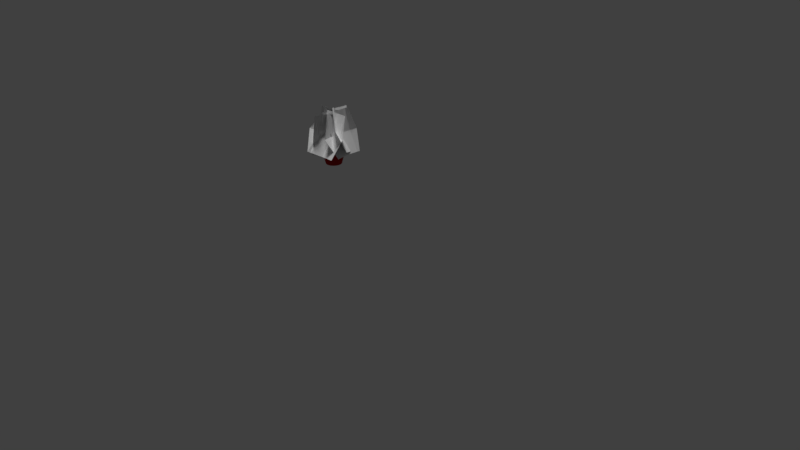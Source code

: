 # Source: vase.blend  (saved by Blender 2.78.0; exported with 4.5.12 LTS)
import bpy
from mathutils import Matrix  # noqa: F401  (used for matrix-valued properties, if any)

bpy.ops.wm.read_factory_settings(use_empty=True)
scene = bpy.context.scene
scene.name = 'Scene'

# ---- collections
col_collection_1 = bpy.data.collections.new('Collection 1'); scene.collection.children.link(col_collection_1)

# ---- materials (node trees are filled in below, after node groups)
mat_material_001 = bpy.data.materials.new('Material.001')
mat_material_001.alpha_threshold = 0.0
mat_material_001.use_transparent_shadow = False
mat_material_001.roughness = 0.5
mat_material_001.specular_intensity = 0.0
mat_material_002 = bpy.data.materials.new('Material.002')
mat_material_002.alpha_threshold = 0.0
mat_material_002.use_transparent_shadow = False
mat_material_002.diffuse_color = (0.3757, 0.009174, 0.008007, 1.0)
mat_material_002.roughness = 0.5

# ---- material node trees

# ---- world
world_world = bpy.data.worlds.new('World'); scene.world = world_world
world_world.color = (0.05088, 0.05088, 0.05088)
world_world.use_sun_shadow = False
world_world.sun_shadow_jitter_overblur = 0.0
world_world.cycles.sampling_method = 'MANUAL'

# ---- cameras
cam_camera = bpy.data.cameras.new('Camera')
cam_camera.clip_end = 100.0
cam_camera.lens = 35.0
cam_camera.sensor_width = 32.0
cam_camera.sensor_height = 18.0
cam_camera.ortho_scale = 7.314
cam_camera.dof.focus_distance = 0.0
cam_camera.dof.aperture_fstop = 128.0

# ---- lights
light_sun = bpy.data.lights.new('Sun', 'SUN')
light_sun.transmission_factor = 0.0
light_sun.angle = 0.1993
light_sun.energy = 2.0
light_sun.shadow_buffer_clip_start = 0.5
light_sun.shadow_soft_size = 0.1
light_sun.shadow_cascade_max_distance = 1000.0

# ---- meshes
me_plane_006 = bpy.data.meshes.new('Plane.006')
me_plane_006.from_pydata([(-1.0, -0.5762, -0.3652), (1.0, -0.4475, -0.348), (-1.0, 0.6049, -0.1788), (1.0, 0.5934, -0.335), (-1.0, 0.01277, 0.0), (1.0, 0.01277, -0.1012), (0.0, -0.8983, -0.3384), (0.0, 0.7808, -0.1801), (0.0, 0.01277, 0.0852), (1.0, 0.5064, -0.2131), (-1.0, 0.5064, -0.1049), (0.0, 0.5064, -0.04838), (-1.0, -0.4936, -0.2662), (1.0, -0.417, -0.2477), (0.0, -0.4936, -0.07591)], [], [(11, 9, 3, 7), (14, 13, 5, 8), (12, 14, 8, 4), (10, 11, 7, 2), (4, 8, 11, 10), (8, 5, 9, 11), (0, 6, 14, 12), (6, 1, 13, 14)])
_uv = me_plane_006.uv_layers.new(name='UVMap')
_uv.uv.foreach_set('vector', [0.5, 0.75, 0.9999, 0.75, 0.9999, 0.9999, 0.5, 0.9999, 0.5, 0.25, 0.9999, 0.25, 0.9999, 0.5, 0.5, 0.5, 0.0001, 0.25, 0.5, 0.25, 0.5, 0.5, 0.0001, 0.5, 9.999e-05, 0.75, 0.5, 0.75, 0.5, 0.9999, 9.998e-05, 0.9999, 0.0001, 0.5, 0.5, 0.5, 0.5, 0.75, 9.999e-05, 0.75, 0.5, 0.5, 0.9999, 0.5, 0.9999, 0.75, 0.5, 0.75, 0.0001, 9.998e-05, 0.5, 9.998e-05, 0.5, 0.25, 0.0001, 0.25, 0.5, 9.998e-05, 0.9999, 9.998e-05, 0.9999, 0.25, 0.5, 0.25])
me_plane_006.materials.append(mat_material_001)
me_plane_006.use_remesh_preserve_volume = False
me_plane_006.use_remesh_preserve_attributes = False
me_plane_006.use_mirror_vertex_groups = False
me_plane_006.update()
me_plane_005 = bpy.data.meshes.new('Plane.005')
me_plane_005.from_pydata([(-1.0, -0.5762, -0.3652), (1.0, -0.4475, -0.348), (-1.0, 0.6049, -0.1788), (1.0, 0.5934, -0.335), (-1.0, 0.01277, 0.0), (1.0, 0.01277, -0.1012), (0.0, -0.8983, -0.3384), (0.0, 0.7808, -0.1801), (0.0, 0.01277, 0.0852), (1.0, 0.5064, -0.2131), (-1.0, 0.5064, -0.1049), (0.0, 0.5064, -0.04838), (-1.0, -0.4936, -0.2662), (1.0, -0.417, -0.2477), (0.0, -0.4936, -0.07591)], [], [(11, 9, 3, 7), (14, 13, 5, 8), (12, 14, 8, 4), (10, 11, 7, 2), (4, 8, 11, 10), (8, 5, 9, 11), (0, 6, 14, 12), (6, 1, 13, 14)])
_uv = me_plane_005.uv_layers.new(name='UVMap')
_uv.uv.foreach_set('vector', [0.5, 0.75, 0.9999, 0.75, 0.9999, 0.9999, 0.5, 0.9999, 0.5, 0.25, 0.9999, 0.25, 0.9999, 0.5, 0.5, 0.5, 0.0001, 0.25, 0.5, 0.25, 0.5, 0.5, 0.0001, 0.5, 9.999e-05, 0.75, 0.5, 0.75, 0.5, 0.9999, 9.998e-05, 0.9999, 0.0001, 0.5, 0.5, 0.5, 0.5, 0.75, 9.999e-05, 0.75, 0.5, 0.5, 0.9999, 0.5, 0.9999, 0.75, 0.5, 0.75, 0.0001, 9.998e-05, 0.5, 9.998e-05, 0.5, 0.25, 0.0001, 0.25, 0.5, 9.998e-05, 0.9999, 9.998e-05, 0.9999, 0.25, 0.5, 0.25])
me_plane_005.materials.append(mat_material_001)
me_plane_005.use_remesh_preserve_volume = False
me_plane_005.use_remesh_preserve_attributes = False
me_plane_005.use_mirror_vertex_groups = False
me_plane_005.update()
me_plane_004 = bpy.data.meshes.new('Plane.004')
me_plane_004.from_pydata([(-1.0, -0.5762, -0.3652), (1.0, -0.4475, -0.348), (-1.0, 0.6049, -0.1788), (1.0, 0.5934, -0.335), (-1.0, 0.01277, 0.0), (1.0, 0.01277, -0.1012), (0.0, -0.8983, -0.3384), (0.0, 0.7808, -0.1801), (0.0, 0.01277, 0.0852), (1.0, 0.5064, -0.2131), (-1.0, 0.5064, -0.1049), (0.0, 0.5064, -0.04838), (-1.0, -0.4936, -0.2662), (1.0, -0.417, -0.2477), (0.0, -0.4936, -0.07591)], [], [(11, 9, 3, 7), (14, 13, 5, 8), (12, 14, 8, 4), (10, 11, 7, 2), (4, 8, 11, 10), (8, 5, 9, 11), (0, 6, 14, 12), (6, 1, 13, 14)])
_uv = me_plane_004.uv_layers.new(name='UVMap')
_uv.uv.foreach_set('vector', [0.5, 0.75, 0.9999, 0.75, 0.9999, 0.9999, 0.5, 0.9999, 0.5, 0.25, 0.9999, 0.25, 0.9999, 0.5, 0.5, 0.5, 0.0001, 0.25, 0.5, 0.25, 0.5, 0.5, 0.0001, 0.5, 9.999e-05, 0.75, 0.5, 0.75, 0.5, 0.9999, 9.998e-05, 0.9999, 0.0001, 0.5, 0.5, 0.5, 0.5, 0.75, 9.999e-05, 0.75, 0.5, 0.5, 0.9999, 0.5, 0.9999, 0.75, 0.5, 0.75, 0.0001, 9.998e-05, 0.5, 9.998e-05, 0.5, 0.25, 0.0001, 0.25, 0.5, 9.998e-05, 0.9999, 9.998e-05, 0.9999, 0.25, 0.5, 0.25])
me_plane_004.materials.append(mat_material_001)
me_plane_004.use_remesh_preserve_volume = False
me_plane_004.use_remesh_preserve_attributes = False
me_plane_004.use_mirror_vertex_groups = False
me_plane_004.update()
me_plane_003 = bpy.data.meshes.new('Plane.003')
me_plane_003.from_pydata([(-1.0, -0.5762, -0.3652), (1.0, -0.4475, -0.348), (-1.0, 0.6049, -0.1788), (1.0, 0.5934, -0.335), (-1.0, 0.01277, 0.0), (1.0, 0.01277, -0.1012), (0.0, -0.8983, -0.3384), (0.0, 0.7808, -0.1801), (0.0, 0.01277, 0.0852), (1.0, 0.5064, -0.2131), (-1.0, 0.5064, -0.1049), (0.0, 0.5064, -0.04838), (-1.0, -0.4936, -0.2662), (1.0, -0.417, -0.2477), (0.0, -0.4936, -0.07591)], [], [(11, 9, 3, 7), (14, 13, 5, 8), (12, 14, 8, 4), (10, 11, 7, 2), (4, 8, 11, 10), (8, 5, 9, 11), (0, 6, 14, 12), (6, 1, 13, 14)])
_uv = me_plane_003.uv_layers.new(name='UVMap')
_uv.uv.foreach_set('vector', [0.5, 0.75, 0.9999, 0.75, 0.9999, 0.9999, 0.5, 0.9999, 0.5, 0.25, 0.9999, 0.25, 0.9999, 0.5, 0.5, 0.5, 0.0001, 0.25, 0.5, 0.25, 0.5, 0.5, 0.0001, 0.5, 9.999e-05, 0.75, 0.5, 0.75, 0.5, 0.9999, 9.998e-05, 0.9999, 0.0001, 0.5, 0.5, 0.5, 0.5, 0.75, 9.999e-05, 0.75, 0.5, 0.5, 0.9999, 0.5, 0.9999, 0.75, 0.5, 0.75, 0.0001, 9.998e-05, 0.5, 9.998e-05, 0.5, 0.25, 0.0001, 0.25, 0.5, 9.998e-05, 0.9999, 9.998e-05, 0.9999, 0.25, 0.5, 0.25])
me_plane_003.materials.append(mat_material_001)
me_plane_003.use_remesh_preserve_volume = False
me_plane_003.use_remesh_preserve_attributes = False
me_plane_003.use_mirror_vertex_groups = False
me_plane_003.update()
me_plane_002 = bpy.data.meshes.new('Plane.002')
me_plane_002.from_pydata([(-1.0, -0.5762, -0.3652), (1.0, -0.4475, -0.348), (-1.0, 0.6049, -0.1788), (1.0, 0.5934, -0.335), (-1.0, 0.01277, 0.0), (1.0, 0.01277, -0.1012), (0.0, -0.8983, -0.3384), (0.0, 0.7808, -0.1801), (0.0, 0.01277, 0.0852), (1.0, 0.5064, -0.2131), (-1.0, 0.5064, -0.1049), (0.0, 0.5064, -0.04838), (-1.0, -0.4936, -0.2662), (1.0, -0.417, -0.2477), (0.0, -0.4936, -0.07591)], [], [(11, 9, 3, 7), (14, 13, 5, 8), (12, 14, 8, 4), (10, 11, 7, 2), (4, 8, 11, 10), (8, 5, 9, 11), (0, 6, 14, 12), (6, 1, 13, 14)])
_uv = me_plane_002.uv_layers.new(name='UVMap')
_uv.uv.foreach_set('vector', [0.5, 0.75, 0.9999, 0.75, 0.9999, 0.9999, 0.5, 0.9999, 0.5, 0.25, 0.9999, 0.25, 0.9999, 0.5, 0.5, 0.5, 0.0001, 0.25, 0.5, 0.25, 0.5, 0.5, 0.0001, 0.5, 9.999e-05, 0.75, 0.5, 0.75, 0.5, 0.9999, 9.998e-05, 0.9999, 0.0001, 0.5, 0.5, 0.5, 0.5, 0.75, 9.999e-05, 0.75, 0.5, 0.5, 0.9999, 0.5, 0.9999, 0.75, 0.5, 0.75, 0.0001, 9.998e-05, 0.5, 9.998e-05, 0.5, 0.25, 0.0001, 0.25, 0.5, 9.998e-05, 0.9999, 9.998e-05, 0.9999, 0.25, 0.5, 0.25])
me_plane_002.materials.append(mat_material_001)
me_plane_002.use_remesh_preserve_volume = False
me_plane_002.use_remesh_preserve_attributes = False
me_plane_002.use_mirror_vertex_groups = False
me_plane_002.update()
me_plane_001 = bpy.data.meshes.new('Plane.001')
me_plane_001.from_pydata([(-1.0, -0.5762, -0.3652), (1.0, -0.4475, -0.348), (-1.0, 0.6049, -0.1788), (1.0, 0.5934, -0.335), (-1.0, 0.01277, 0.0), (1.0, 0.01277, -0.1012), (0.0, -0.8983, -0.3384), (0.0, 0.7808, -0.1801), (0.0, 0.01277, 0.0852), (1.0, 0.5064, -0.2131), (-1.0, 0.5064, -0.1049), (0.0, 0.5064, -0.04838), (-1.0, -0.4936, -0.2662), (1.0, -0.417, -0.2477), (0.0, -0.4936, -0.07591)], [], [(11, 9, 3, 7), (14, 13, 5, 8), (12, 14, 8, 4), (10, 11, 7, 2), (4, 8, 11, 10), (8, 5, 9, 11), (0, 6, 14, 12), (6, 1, 13, 14)])
_uv = me_plane_001.uv_layers.new(name='UVMap')
_uv.uv.foreach_set('vector', [0.5, 0.75, 0.9999, 0.75, 0.9999, 0.9999, 0.5, 0.9999, 0.5, 0.25, 0.9999, 0.25, 0.9999, 0.5, 0.5, 0.5, 0.0001, 0.25, 0.5, 0.25, 0.5, 0.5, 0.0001, 0.5, 9.999e-05, 0.75, 0.5, 0.75, 0.5, 0.9999, 9.998e-05, 0.9999, 0.0001, 0.5, 0.5, 0.5, 0.5, 0.75, 9.999e-05, 0.75, 0.5, 0.5, 0.9999, 0.5, 0.9999, 0.75, 0.5, 0.75, 0.0001, 9.998e-05, 0.5, 9.998e-05, 0.5, 0.25, 0.0001, 0.25, 0.5, 9.998e-05, 0.9999, 9.998e-05, 0.9999, 0.25, 0.5, 0.25])
me_plane_001.materials.append(mat_material_001)
me_plane_001.use_remesh_preserve_volume = False
me_plane_001.use_remesh_preserve_attributes = False
me_plane_001.use_mirror_vertex_groups = False
me_plane_001.update()
me_circle = bpy.data.meshes.new('Circle')
me_circle.from_pydata([(0.0, 1.0, 0.0), (-0.1951, 0.9808, 0.0), (-0.3827, 0.9239, 0.0), (-0.5556, 0.8315, 0.0), (-0.7071, 0.7071, 0.0), (-0.8315, 0.5556, 0.0), (-0.9239, 0.3827, 0.0), (-0.9808, 0.1951, 0.0), (-1.0, 7.55e-08, 0.0), (-0.9808, -0.1951, 0.0), (-0.9239, -0.3827, 0.0), (-0.8315, -0.5556, 0.0), (-0.7071, -0.7071, 0.0), (-0.5556, -0.8315, 0.0), (-0.3827, -0.9239, 0.0), (-0.1951, -0.9808, 0.0), (3.258e-07, -1.0, 0.0), (0.1951, -0.9808, 0.0), (0.3827, -0.9239, 0.0), (0.5556, -0.8315, 0.0), (0.7071, -0.7071, 0.0), (0.8315, -0.5556, 0.0), (0.9239, -0.3827, 0.0), (0.9808, -0.1951, 0.0), (1.0, 9.656e-07, 0.0), (0.9808, 0.1951, 0.0), (0.9239, 0.3827, 0.0), (0.8315, 0.5556, 0.0), (0.7071, 0.7071, 0.0), (0.5556, 0.8315, 0.0), (0.3827, 0.9239, 0.0), (0.1951, 0.9808, 0.0), (1.534e-08, 1.129, 0.4883), (-0.2203, 1.108, 0.4883), (-0.4321, 1.043, 0.4883), (-0.6274, 0.9389, 0.4883), (-0.7985, 0.7985, 0.4883), (-0.9389, 0.6274, 0.4883), (-1.043, 0.4321, 0.4883), (-1.108, 0.2203, 0.4883), (-1.129, 4.843e-08, 0.4883), (-1.108, -0.2203, 0.4883), (-1.043, -0.4321, 0.4883), (-0.9389, -0.6274, 0.4883), (-0.7985, -0.7985, 0.4883), (-0.6274, -0.9389, 0.4883), (-0.4321, -1.043, 0.4883), (-0.2203, -1.108, 0.4883), (3.833e-07, -1.129, 0.4883), (0.2203, -1.108, 0.4883), (0.4321, -1.043, 0.4883), (0.6274, -0.9389, 0.4883), (0.7985, -0.7985, 0.4883), (0.9389, -0.6274, 0.4883), (1.043, -0.4321, 0.4883), (1.108, -0.2203, 0.4883), (1.129, 1.054e-06, 0.4883), (1.108, 0.2203, 0.4883), (1.043, 0.4321, 0.4883), (0.9389, 0.6274, 0.4883), (0.7985, 0.7985, 0.4883), (0.6274, 0.9389, 0.4883), (0.4321, 1.043, 0.4883), (0.2203, 1.108, 0.4883), (3.506e-08, 1.276, 1.031), (-0.249, 1.252, 1.031), (-0.4884, 1.179, 1.031), (-0.7091, 1.061, 1.031), (-0.9025, 0.9025, 1.031), (-1.061, 0.7091, 1.031), (-1.179, 0.4884, 1.031), (-1.252, 0.249, 1.031), (-1.276, 1.445e-08, 1.031), (-1.252, -0.249, 1.031), (-1.179, -0.4884, 1.031), (-1.061, -0.7091, 1.031), (-0.9025, -0.9025, 1.031), (-0.7091, -1.061, 1.031), (-0.4884, -1.179, 1.031), (-0.249, -1.252, 1.031), (4.509e-07, -1.276, 1.031), (0.249, -1.252, 1.031), (0.4884, -1.179, 1.031), (0.7091, -1.061, 1.031), (0.9025, -0.9025, 1.031), (1.061, -0.7091, 1.031), (1.179, -0.4884, 1.031), (1.252, -0.249, 1.031), (1.276, 1.151e-06, 1.031), (1.252, 0.249, 1.031), (1.179, 0.4884, 1.031), (1.061, 0.7091, 1.031), (0.9025, 0.9025, 1.031), (0.7091, 1.061, 1.031), (0.4884, 1.179, 1.031), (0.249, 1.252, 1.031), (4.766e-08, 1.379, 1.546), (-0.269, 1.352, 1.546), (-0.5276, 1.274, 1.546), (-0.766, 1.146, 1.546), (-0.9749, 0.9749, 1.546), (-1.146, 0.766, 1.546), (-1.274, 0.5276, 1.546), (-1.352, 0.269, 1.546), (-1.379, -7.094e-09, 1.546), (-1.352, -0.269, 1.546), (-1.274, -0.5276, 1.546), (-1.146, -0.766, 1.546), (-0.9749, -0.9749, 1.546), (-0.766, -1.146, 1.546), (-0.5276, -1.274, 1.546), (-0.269, -1.352, 1.546), (4.969e-07, -1.379, 1.546), (0.269, -1.352, 1.546), (0.5276, -1.274, 1.546), (0.766, -1.146, 1.546), (0.9749, -0.9749, 1.546), (1.146, -0.766, 1.546), (1.274, -0.5276, 1.546), (1.352, -0.269, 1.546), (1.379, 1.22e-06, 1.546), (1.352, 0.269, 1.546), (1.274, 0.5276, 1.546), (1.146, 0.766, 1.546), (0.9749, 0.9749, 1.546), (0.766, 1.146, 1.546), (0.5276, 1.274, 1.546), (0.269, 1.352, 1.546), (4.766e-08, 1.379, 1.953), (-0.269, 1.352, 1.953), (-0.5276, 1.274, 1.953), (-0.766, 1.146, 1.953), (-0.9749, 0.9749, 1.953), (-1.146, 0.766, 1.953), (-1.274, 0.5276, 1.953), (-1.352, 0.269, 1.953), (-1.379, -7.094e-09, 1.953), (-1.352, -0.269, 1.953), (-1.274, -0.5276, 1.953), (-1.146, -0.766, 1.953), (-0.9749, -0.9749, 1.953), (-0.766, -1.146, 1.953), (-0.5276, -1.274, 1.953), (-0.269, -1.352, 1.953), (4.969e-07, -1.379, 1.953), (0.269, -1.352, 1.953), (0.5276, -1.274, 1.953), (0.766, -1.146, 1.953), (0.9749, -0.9749, 1.953), (1.146, -0.766, 1.953), (1.274, -0.5276, 1.953), (1.352, -0.269, 1.953), (1.379, 1.22e-06, 1.953), (1.352, 0.269, 1.953), (1.274, 0.5276, 1.953), (1.146, 0.766, 1.953), (0.9749, 0.9749, 1.953), (0.766, 1.146, 1.953), (0.5276, 1.274, 1.953), (0.269, 1.352, 1.953), (3.403e-08, 1.275, 2.36), (-0.2487, 1.25, 2.36), (-0.4879, 1.178, 2.36), (-0.7083, 1.06, 2.36), (-0.9015, 0.9015, 2.36), (-1.06, 0.7083, 2.36), (-1.178, 0.4879, 2.36), (-1.25, 0.2487, 2.36), (-1.275, 1.673e-08, 2.36), (-1.25, -0.2487, 2.36), (-1.178, -0.4879, 2.36), (-1.06, -0.7083, 2.36), (-0.9015, -0.9015, 2.36), (-0.7083, -1.06, 2.36), (-0.4879, -1.178, 2.36), (-0.2487, -1.25, 2.36), (4.494e-07, -1.275, 2.36), (0.2487, -1.25, 2.36), (0.4879, -1.178, 2.36), (0.7083, -1.06, 2.36), (0.9015, -0.9015, 2.36), (1.06, -0.7083, 2.36), (1.178, -0.4879, 2.36), (1.25, -0.2487, 2.36), (1.275, 1.151e-06, 2.36), (1.25, 0.2487, 2.36), (1.178, 0.4879, 2.36), (1.06, 0.7083, 2.36), (0.9015, 0.9015, 2.36), (0.7083, 1.06, 2.36), (0.4879, 1.178, 2.36), (0.2487, 1.25, 2.36), (1.275e-08, 1.121, 2.713), (-0.2187, 1.1, 2.713), (-0.429, 1.036, 2.713), (-0.6229, 0.9322, 2.713), (-0.7928, 0.7928, 2.713), (-0.9322, 0.6229, 2.713), (-1.036, 0.429, 2.713), (-1.1, 0.2187, 2.713), (-1.121, 5.065e-08, 2.713), (-1.1, -0.2187, 2.713), (-1.036, -0.429, 2.713), (-0.9322, -0.6229, 2.713), (-0.7928, -0.7928, 2.713), (-0.6229, -0.9322, 2.713), (-0.429, -1.036, 2.713), (-0.2187, -1.1, 2.713), (3.781e-07, -1.121, 2.713), (0.2187, -1.1, 2.713), (0.429, -1.036, 2.713), (0.6229, -0.9322, 2.713), (0.7928, -0.7928, 2.713), (0.9322, -0.6229, 2.713), (1.036, -0.429, 2.713), (1.1, -0.2187, 2.713), (1.121, 1.049e-06, 2.713), (1.1, 0.2187, 2.713), (1.036, 0.429, 2.713), (0.9322, 0.6229, 2.713), (0.7928, 0.7928, 2.713), (0.6229, 0.9322, 2.713), (0.429, 1.036, 2.713), (0.2187, 1.1, 2.713), (3.385e-08, 1.48, 2.333), (-0.2888, 1.452, 2.333), (-0.5665, 1.368, 2.333), (-0.8225, 1.231, 2.333), (-1.047, 1.047, 2.333), (-1.231, 0.8225, 2.333), (-1.368, 0.5665, 2.333), (-1.452, 0.2888, 2.333), (-1.48, -3.102e-08, 2.333), (-1.452, -0.2888, 2.333), (-1.368, -0.5665, 2.333), (-1.231, -0.8225, 2.333), (-1.047, -1.047, 2.333), (-0.8225, -1.231, 2.333), (-0.5665, -1.368, 2.333), (-0.2888, -1.452, 2.333), (5.162e-07, -1.48, 2.333), (0.2888, -1.452, 2.333), (0.5665, -1.368, 2.333), (0.8225, -1.231, 2.333), (1.047, -1.047, 2.333), (1.231, -0.8225, 2.333), (1.368, -0.5665, 2.333), (1.452, -0.2888, 2.333), (1.48, 1.287e-06, 2.333), (1.452, 0.2888, 2.333), (1.368, 0.5665, 2.333), (1.231, 0.8225, 2.333), (1.047, 1.047, 2.333), (0.8225, 1.231, 2.333), (0.5665, 1.368, 2.333), (0.2888, 1.452, 2.333)], [], [(29, 30, 62, 61), (5, 6, 38, 37), (23, 24, 56, 55), (14, 15, 47, 46), (8, 9, 41, 40), (27, 28, 60, 59), (18, 19, 51, 50), (9, 10, 42, 41), (12, 13, 45, 44), (3, 4, 36, 35), (31, 0, 32, 63), (22, 23, 55, 54), (13, 14, 46, 45), (16, 17, 49, 48), (7, 8, 40, 39), (17, 18, 50, 49), (26, 27, 59, 58), (11, 12, 44, 43), (2, 3, 35, 34), (20, 21, 53, 52), (30, 31, 63, 62), (21, 22, 54, 53), (6, 7, 39, 38), (24, 25, 57, 56), (15, 16, 48, 47), (0, 1, 33, 32), (25, 26, 58, 57), (28, 29, 61, 60), (10, 11, 43, 42), (1, 2, 34, 33), (19, 20, 52, 51), (4, 5, 37, 36), (62, 63, 95, 94), (53, 54, 86, 85), (56, 57, 89, 88), (47, 48, 80, 79), (38, 39, 71, 70), (32, 33, 65, 64), (57, 58, 90, 89), (60, 61, 93, 92), (33, 34, 66, 65), (51, 52, 84, 83), (42, 43, 75, 74), (36, 37, 69, 68), (61, 62, 94, 93), (46, 47, 79, 78), (37, 38, 70, 69), (55, 56, 88, 87), (40, 41, 73, 72), (50, 51, 83, 82), (41, 42, 74, 73), (59, 60, 92, 91), (44, 45, 77, 76), (35, 36, 68, 67), (63, 32, 64, 95), (45, 46, 78, 77), (54, 55, 87, 86), (39, 40, 72, 71), (48, 49, 81, 80), (58, 59, 91, 90), (49, 50, 82, 81), (34, 35, 67, 66), (52, 53, 85, 84), (43, 44, 76, 75), (93, 94, 126, 125), (87, 88, 120, 119), (78, 79, 111, 110), (69, 70, 102, 101), (72, 73, 105, 104), (82, 83, 115, 114), (73, 74, 106, 105), (91, 92, 124, 123), (76, 77, 109, 108), (67, 68, 100, 99), (95, 64, 96, 127), (77, 78, 110, 109), (86, 87, 119, 118), (80, 81, 113, 112), (71, 72, 104, 103), (81, 82, 114, 113), (90, 91, 123, 122), (75, 76, 108, 107), (66, 67, 99, 98), (84, 85, 117, 116), (94, 95, 127, 126), (85, 86, 118, 117), (70, 71, 103, 102), (88, 89, 121, 120), (79, 80, 112, 111), (64, 65, 97, 96), (89, 90, 122, 121), (92, 93, 125, 124), (65, 66, 98, 97), (83, 84, 116, 115), (74, 75, 107, 106), (68, 69, 101, 100), (113, 114, 146, 145), (122, 123, 155, 154), (107, 108, 140, 139), (98, 99, 131, 130), (116, 117, 149, 148), (126, 127, 159, 158), (117, 118, 150, 149), (111, 112, 144, 143), (102, 103, 135, 134), (120, 121, 153, 152), (96, 97, 129, 128), (121, 122, 154, 153), (124, 125, 157, 156), (106, 107, 139, 138), (97, 98, 130, 129), (115, 116, 148, 147), (100, 101, 133, 132), (125, 126, 158, 157), (101, 102, 134, 133), (119, 120, 152, 151), (110, 111, 143, 142), (104, 105, 137, 136), (123, 124, 156, 155), (114, 115, 147, 146), (105, 106, 138, 137), (108, 109, 141, 140), (99, 100, 132, 131), (127, 96, 128, 159), (118, 119, 151, 150), (109, 110, 142, 141), (112, 113, 145, 144), (103, 104, 136, 135), (153, 154, 186, 185), (156, 157, 189, 188), (138, 139, 171, 170), (129, 130, 162, 161), (147, 148, 180, 179), (132, 133, 165, 164), (157, 158, 190, 189), (142, 143, 175, 174), (133, 134, 166, 165), (151, 152, 184, 183), (136, 137, 169, 168), (137, 138, 170, 169), (155, 156, 188, 187), (146, 147, 179, 178), (131, 132, 164, 163), (140, 141, 173, 172), (159, 128, 160, 191), (150, 151, 183, 182), (141, 142, 174, 173), (144, 145, 177, 176), (135, 136, 168, 167), (154, 155, 187, 186), (145, 146, 178, 177), (148, 149, 181, 180), (139, 140, 172, 171), (130, 131, 163, 162), (158, 159, 191, 190), (149, 150, 182, 181), (143, 144, 176, 175), (134, 135, 167, 166), (152, 153, 185, 184), (128, 129, 161, 160), (178, 179, 211, 210), (169, 170, 202, 201), (187, 188, 220, 219), (172, 173, 205, 204), (163, 164, 196, 195), (191, 160, 192, 223), (173, 174, 206, 205), (182, 183, 215, 214), (167, 168, 200, 199), (176, 177, 209, 208), (186, 187, 219, 218), (177, 178, 210, 209), (162, 163, 195, 194), (180, 181, 213, 212), (171, 172, 204, 203), (190, 191, 223, 222), (181, 182, 214, 213), (184, 185, 217, 216), (175, 176, 208, 207), (166, 167, 199, 198), (160, 161, 193, 192), (185, 186, 218, 217), (188, 189, 221, 220), (179, 180, 212, 211), (170, 171, 203, 202), (161, 162, 194, 193), (164, 165, 197, 196), (189, 190, 222, 221), (174, 175, 207, 206), (165, 166, 198, 197), (183, 184, 216, 215), (168, 169, 201, 200), (1, 0, 31, 30, 29, 28, 27, 26, 25, 24, 23, 22, 21, 20, 19, 18, 17, 16, 15, 14, 13, 12, 11, 10, 9, 8, 7, 6, 5, 4, 3, 2), (209, 210, 242, 241), (218, 219, 251, 250), (203, 204, 236, 235), (194, 195, 227, 226), (212, 213, 245, 244), (222, 223, 255, 254), (213, 214, 246, 245), (198, 199, 231, 230), (216, 217, 249, 248), (207, 208, 240, 239), (192, 193, 225, 224), (217, 218, 250, 249), (220, 221, 253, 252), (193, 194, 226, 225), (211, 212, 244, 243), (202, 203, 235, 234), (196, 197, 229, 228), (221, 222, 254, 253), (215, 216, 248, 247), (206, 207, 239, 238), (197, 198, 230, 229), (200, 201, 233, 232), (210, 211, 243, 242), (201, 202, 234, 233), (219, 220, 252, 251), (204, 205, 237, 236), (195, 196, 228, 227), (223, 192, 224, 255), (205, 206, 238, 237), (214, 215, 247, 246), (199, 200, 232, 231), (208, 209, 241, 240)])
me_circle.materials.append(mat_material_002)
me_circle.use_remesh_preserve_volume = False
me_circle.use_remesh_preserve_attributes = False
me_circle.use_mirror_vertex_groups = False
me_circle.update()
me_plane = bpy.data.meshes.new('Plane')
me_plane.from_pydata([(-1.0, -0.5762, -0.3652), (1.0, -0.4475, -0.348), (-1.0, 0.6049, -0.1788), (1.0, 0.5934, -0.335), (-1.0, 0.01277, 0.0), (1.0, 0.01277, -0.1012), (0.0, -0.8983, -0.3384), (0.0, 0.7808, -0.1801), (0.0, 0.01277, 0.0852), (1.0, 0.5064, -0.2131), (-1.0, 0.5064, -0.1049), (0.0, 0.5064, -0.04838), (-1.0, -0.4936, -0.2662), (1.0, -0.417, -0.2477), (0.0, -0.4936, -0.07591)], [], [(11, 9, 3, 7), (14, 13, 5, 8), (12, 14, 8, 4), (10, 11, 7, 2), (4, 8, 11, 10), (8, 5, 9, 11), (0, 6, 14, 12), (6, 1, 13, 14)])
_uv = me_plane.uv_layers.new(name='UVMap')
_uv.uv.foreach_set('vector', [0.5, 0.75, 0.9999, 0.75, 0.9999, 0.9999, 0.5, 0.9999, 0.5, 0.25, 0.9999, 0.25, 0.9999, 0.5, 0.5, 0.5, 0.0001, 0.25, 0.5, 0.25, 0.5, 0.5, 0.0001, 0.5, 9.999e-05, 0.75, 0.5, 0.75, 0.5, 0.9999, 9.998e-05, 0.9999, 0.0001, 0.5, 0.5, 0.5, 0.5, 0.75, 9.999e-05, 0.75, 0.5, 0.5, 0.9999, 0.5, 0.9999, 0.75, 0.5, 0.75, 0.0001, 9.998e-05, 0.5, 9.998e-05, 0.5, 0.25, 0.0001, 0.25, 0.5, 9.998e-05, 0.9999, 9.998e-05, 0.9999, 0.25, 0.5, 0.25])
me_plane.materials.append(mat_material_001)
me_plane.use_remesh_preserve_volume = False
me_plane.use_remesh_preserve_attributes = False
me_plane.use_mirror_vertex_groups = False
me_plane.update()

# ---- objects
ob_sun = bpy.data.objects.new('Sun', light_sun)
ob_plane_006 = bpy.data.objects.new('Plane.006', me_plane_006)
ob_plane_005 = bpy.data.objects.new('Plane.005', me_plane_005)
ob_plane_004 = bpy.data.objects.new('Plane.004', me_plane_004)
ob_plane_003 = bpy.data.objects.new('Plane.003', me_plane_003)
ob_plane_002 = bpy.data.objects.new('Plane.002', me_plane_002)
ob_plane_001 = bpy.data.objects.new('Plane.001', me_plane_001)
ob_circle = bpy.data.objects.new('Circle', me_circle)
ob_plane = bpy.data.objects.new('Plane', me_plane)
ob_camera = bpy.data.objects.new('Camera', cam_camera)

# ---- transforms, parenting, visibility, modifiers, constraints
ob_sun.location = (-0.0591, 5.365, 6.668)
ob_sun.rotation_euler = (0.0, -0.0, -0.4177)
ob_sun.lineart.crease_threshold = 0.0
ob_plane_006.location = (-2.321, 1.255, 0.7799)
ob_plane_006.rotation_euler = (-0.2922, -1.93, -2.83)
ob_plane_006.scale = (0.2792, 0.2792, 0.2792)
ob_plane_006.lineart.crease_threshold = 0.0
ob_plane_005.location = (-2.401, 1.285, 0.7799)
ob_plane_005.rotation_euler = (-3.406, -1.149, -2.129)
ob_plane_005.scale = (0.2347, 0.2347, 0.2347)
ob_plane_005.lineart.crease_threshold = 0.0
ob_plane_004.location = (-2.207, 1.378, 0.7799)
ob_plane_004.rotation_euler = (-2.731, -1.091, -3.197)
ob_plane_004.scale = (0.3452, 0.3452, 0.3452)
ob_plane_004.lineart.crease_threshold = 0.0
ob_plane_003.location = (-2.423, 1.416, 0.742)
ob_plane_003.rotation_euler = (-3.336, -1.212, -1.135)
ob_plane_003.scale = (0.3452, 0.3452, 0.3452)
ob_plane_003.lineart.crease_threshold = 0.0
ob_plane_002.location = (-2.396, 1.242, 0.742)
ob_plane_002.rotation_euler = (-2.616, -1.282, -0.1019)
ob_plane_002.scale = (0.3452, 0.3452, 0.3452)
ob_plane_002.lineart.crease_threshold = 0.0
ob_plane_001.location = (-2.231, 1.205, 0.742)
ob_plane_001.rotation_euler = (3.375, -1.055, -4.675)
ob_plane_001.scale = (0.3452, 0.3452, 0.3452)
ob_plane_001.lineart.crease_threshold = 0.0
ob_circle.location = (-2.34, 1.348, 0.227)
ob_circle.scale = (0.1262, 0.1262, 0.1262)
ob_circle.lineart.crease_threshold = 0.0
ob_plane.location = (-2.193, 1.359, 0.742)
ob_plane.rotation_euler = (2.755, -1.221, -2.954)
ob_plane.scale = (0.3452, 0.3452, 0.3452)
ob_plane.lineart.crease_threshold = 0.0
ob_camera.location = (7.481, -6.508, 5.39)
ob_camera.rotation_euler = (1.109, 0.0, 0.8149)
ob_camera.lock_rotations_4d = False
ob_camera.empty_display_type = 'ARROWS'
ob_camera.color = (0.0, 0.0, 0.0, 0.0)
ob_camera.display_type = 'WIRE'
ob_camera.lineart.crease_threshold = 0.0

# ---- collection membership
col_collection_1.objects.link(ob_sun)
col_collection_1.objects.link(ob_plane_006)
col_collection_1.objects.link(ob_plane_005)
col_collection_1.objects.link(ob_plane_004)
col_collection_1.objects.link(ob_plane_003)
col_collection_1.objects.link(ob_plane_002)
col_collection_1.objects.link(ob_plane_001)
col_collection_1.objects.link(ob_circle)
col_collection_1.objects.link(ob_plane)
col_collection_1.objects.link(ob_camera)

# ---- scene / render settings (as saved in the file)
scene.camera = ob_camera
scene.frame_start = 1; scene.frame_end = 250; scene.frame_set(1)
scene.render.engine = 'BLENDER_EEVEE_NEXT'
scene.render.resolution_percentage = 50
scene.render.dither_intensity = 0.0
scene.cycles.use_denoising = False
scene.cycles.samples = 128
scene.cycles.sampling_pattern = 'TABULATED_SOBOL'
scene.cycles.light_sampling_threshold = 0.0
scene.cycles.use_adaptive_sampling = False
scene.cycles.use_light_tree = False
scene.cycles.blur_glossy = 0.0
scene.cycles.sample_clamp_indirect = 0.0
scene.view_settings.view_transform = 'Standard'
bpy.context.view_layer.update()
